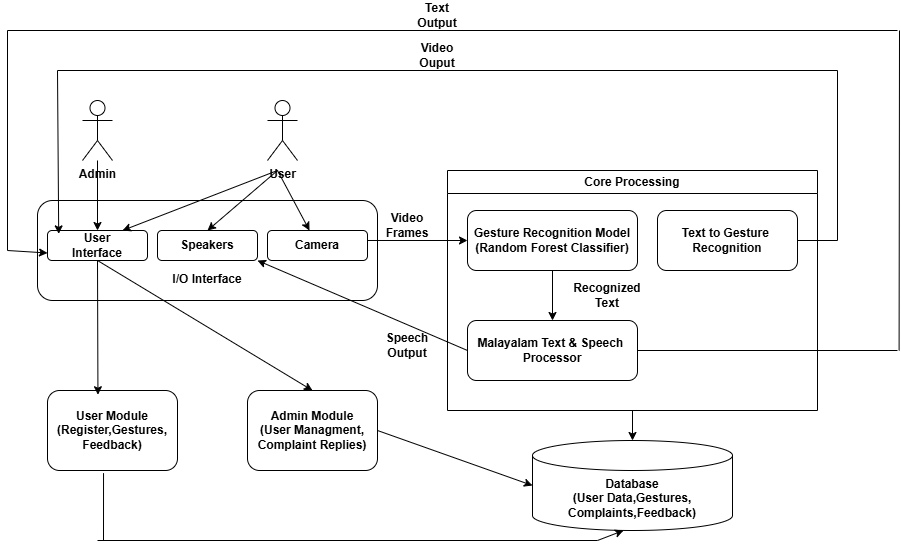

The diagram above was exported from draw.io. Its source (the exported page's mxGraphModel, read from the mxfile embedded in the PNG):
<mxGraphModel dx="1042" dy="562" grid="1" gridSize="10" guides="1" tooltips="1" connect="1" arrows="1" fold="1" page="1" pageScale="1" pageWidth="850" pageHeight="1100" math="0" shadow="0">
  <root>
    <mxCell id="0" />
    <mxCell id="1" parent="0" />
    <mxCell id="LAHoZHVyX1HhJwKJXciO-2" parent="1" style="rounded=1;whiteSpace=wrap;html=1;" value="&lt;div&gt;&lt;b&gt;&lt;br&gt;&lt;/b&gt;&lt;/div&gt;&lt;div&gt;&lt;b&gt;&lt;br&gt;&lt;/b&gt;&lt;/div&gt;&lt;div&gt;&lt;b&gt;&lt;br&gt;&lt;/b&gt;&lt;/div&gt;&lt;div&gt;&lt;b&gt;&lt;br&gt;&lt;/b&gt;&lt;/div&gt;&lt;div&gt;&lt;b&gt;I/O Interface&lt;/b&gt;&lt;/div&gt;" vertex="1">
      <mxGeometry height="100" width="340" x="50" y="250" as="geometry" />
    </mxCell>
    <mxCell id="LAHoZHVyX1HhJwKJXciO-3" parent="1" style="rounded=1;whiteSpace=wrap;html=1;" value="&lt;b&gt;User&lt;/b&gt;&lt;div&gt;&lt;b&gt;Interface&lt;/b&gt;&lt;/div&gt;" vertex="1">
      <mxGeometry height="30" width="100" x="60" y="280" as="geometry" />
    </mxCell>
    <mxCell id="LAHoZHVyX1HhJwKJXciO-4" parent="1" style="rounded=1;whiteSpace=wrap;html=1;" value="&lt;b&gt;Speakers&lt;/b&gt;" vertex="1">
      <mxGeometry height="30" width="100" x="170" y="280" as="geometry" />
    </mxCell>
    <mxCell id="LAHoZHVyX1HhJwKJXciO-5" parent="1" style="rounded=1;whiteSpace=wrap;html=1;" value="&lt;b&gt;Camera&lt;/b&gt;" vertex="1">
      <mxGeometry height="30" width="100" x="280" y="280" as="geometry" />
    </mxCell>
    <mxCell id="LAHoZHVyX1HhJwKJXciO-6" parent="1" style="shape=umlActor;verticalLabelPosition=bottom;verticalAlign=top;html=1;outlineConnect=0;" value="&lt;b&gt;User&lt;/b&gt;" vertex="1">
      <mxGeometry height="60" width="30" x="280" y="150" as="geometry" />
    </mxCell>
    <mxCell id="LAHoZHVyX1HhJwKJXciO-27" edge="1" parent="1" source="LAHoZHVyX1HhJwKJXciO-7" style="edgeStyle=orthogonalEdgeStyle;rounded=0;orthogonalLoop=1;jettySize=auto;html=1;" target="LAHoZHVyX1HhJwKJXciO-3" value="">
      <mxGeometry relative="1" as="geometry" />
    </mxCell>
    <mxCell id="LAHoZHVyX1HhJwKJXciO-7" parent="1" style="shape=umlActor;verticalLabelPosition=bottom;verticalAlign=top;html=1;outlineConnect=0;" value="&lt;b&gt;Admin&lt;/b&gt;" vertex="1">
      <mxGeometry height="60" width="30" x="95" y="150" as="geometry" />
    </mxCell>
    <mxCell id="LAHoZHVyX1HhJwKJXciO-34" edge="1" parent="1" source="LAHoZHVyX1HhJwKJXciO-8" style="edgeStyle=orthogonalEdgeStyle;rounded=0;orthogonalLoop=1;jettySize=auto;html=1;" target="LAHoZHVyX1HhJwKJXciO-14" value="">
      <mxGeometry relative="1" as="geometry" />
    </mxCell>
    <mxCell id="LAHoZHVyX1HhJwKJXciO-8" parent="1" style="swimlane;whiteSpace=wrap;html=1;" value="Core Processing" vertex="1">
      <mxGeometry height="240" width="370" x="460" y="220" as="geometry" />
    </mxCell>
    <mxCell id="LAHoZHVyX1HhJwKJXciO-16" edge="1" parent="LAHoZHVyX1HhJwKJXciO-8" source="LAHoZHVyX1HhJwKJXciO-9" style="edgeStyle=orthogonalEdgeStyle;rounded=0;orthogonalLoop=1;jettySize=auto;html=1;" target="LAHoZHVyX1HhJwKJXciO-10" value="">
      <mxGeometry relative="1" as="geometry" />
    </mxCell>
    <mxCell id="LAHoZHVyX1HhJwKJXciO-9" parent="LAHoZHVyX1HhJwKJXciO-8" style="rounded=1;whiteSpace=wrap;html=1;" value="&lt;b&gt;Gesture Recognition Model&lt;/b&gt;&lt;div&gt;&lt;b&gt;(Random Forest Classifier)&lt;/b&gt;&lt;/div&gt;" vertex="1">
      <mxGeometry height="60" width="170" x="20" y="40" as="geometry" />
    </mxCell>
    <mxCell id="LAHoZHVyX1HhJwKJXciO-10" parent="LAHoZHVyX1HhJwKJXciO-8" style="rounded=1;whiteSpace=wrap;html=1;" value="&lt;b&gt;Malayalam Text &amp;amp; Speech&amp;nbsp;&lt;/b&gt;&lt;div&gt;&lt;b&gt;Processor&lt;/b&gt;&lt;/div&gt;" vertex="1">
      <mxGeometry height="60" width="170" x="20" y="150" as="geometry" />
    </mxCell>
    <mxCell id="LAHoZHVyX1HhJwKJXciO-35" parent="LAHoZHVyX1HhJwKJXciO-8" style="rounded=1;whiteSpace=wrap;html=1;" value="&lt;b&gt;Text to Gesture&amp;nbsp;&lt;/b&gt;&lt;div&gt;&lt;b&gt;Recognition&lt;/b&gt;&lt;/div&gt;" vertex="1">
      <mxGeometry height="60" width="140" x="210" y="40" as="geometry" />
    </mxCell>
    <mxCell id="LAHoZHVyX1HhJwKJXciO-37" parent="LAHoZHVyX1HhJwKJXciO-8" style="text;html=1;whiteSpace=wrap;strokeColor=none;fillColor=none;align=center;verticalAlign=middle;rounded=0;" value="&lt;b&gt;Recognized&lt;/b&gt;&lt;div&gt;&lt;b&gt;Text&lt;/b&gt;&lt;/div&gt;" vertex="1">
      <mxGeometry height="30" width="100" x="110" y="110" as="geometry" />
    </mxCell>
    <mxCell id="LAHoZHVyX1HhJwKJXciO-11" parent="1" style="rounded=1;whiteSpace=wrap;html=1;" value="&lt;b&gt;User Module&lt;/b&gt;&lt;div&gt;&lt;b&gt;(Register,Gestures,&lt;/b&gt;&lt;/div&gt;&lt;div&gt;&lt;b&gt;Feedback)&lt;/b&gt;&lt;/div&gt;" vertex="1">
      <mxGeometry height="80" width="130" x="60" y="440" as="geometry" />
    </mxCell>
    <mxCell id="LAHoZHVyX1HhJwKJXciO-12" parent="1" style="rounded=1;whiteSpace=wrap;html=1;" value="&lt;b&gt;Admin Module&lt;/b&gt;&lt;div&gt;&lt;b&gt;(User Managment,&lt;/b&gt;&lt;/div&gt;&lt;div&gt;&lt;b&gt;Complaint Replies)&lt;/b&gt;&lt;/div&gt;" vertex="1">
      <mxGeometry height="80" width="130" x="260" y="440" as="geometry" />
    </mxCell>
    <mxCell id="LAHoZHVyX1HhJwKJXciO-14" parent="1" style="shape=cylinder3;whiteSpace=wrap;html=1;boundedLbl=1;backgroundOutline=1;size=15;" value="&lt;b&gt;Database&lt;/b&gt;&lt;div&gt;&lt;div&gt;&lt;b&gt;(User Data,Gestures,&lt;/b&gt;&lt;/div&gt;&lt;div&gt;&lt;b&gt;Complaints,Feedback)&lt;/b&gt;&lt;/div&gt;&lt;/div&gt;" vertex="1">
      <mxGeometry height="90" width="200" x="545" y="490" as="geometry" />
    </mxCell>
    <mxCell id="LAHoZHVyX1HhJwKJXciO-20" edge="1" parent="1" style="endArrow=classic;html=1;rounded=0;entryX=0.75;entryY=0;entryDx=0;entryDy=0;" target="LAHoZHVyX1HhJwKJXciO-3" value="">
      <mxGeometry height="50" relative="1" width="50" as="geometry">
        <mxPoint x="290" y="220" as="sourcePoint" />
        <mxPoint x="420" y="370" as="targetPoint" />
      </mxGeometry>
    </mxCell>
    <mxCell id="LAHoZHVyX1HhJwKJXciO-21" edge="1" parent="1" style="endArrow=classic;html=1;rounded=0;entryX=0.5;entryY=0;entryDx=0;entryDy=0;" target="LAHoZHVyX1HhJwKJXciO-4" value="">
      <mxGeometry height="50" relative="1" width="50" as="geometry">
        <mxPoint x="290" y="220" as="sourcePoint" />
        <mxPoint x="145" y="290" as="targetPoint" />
      </mxGeometry>
    </mxCell>
    <mxCell id="LAHoZHVyX1HhJwKJXciO-22" edge="1" parent="1" style="endArrow=classic;html=1;rounded=0;" target="LAHoZHVyX1HhJwKJXciO-5" value="">
      <mxGeometry height="50" relative="1" width="50" as="geometry">
        <mxPoint x="290" y="220" as="sourcePoint" />
        <mxPoint x="230" y="290" as="targetPoint" />
      </mxGeometry>
    </mxCell>
    <mxCell id="LAHoZHVyX1HhJwKJXciO-23" edge="1" parent="1" source="LAHoZHVyX1HhJwKJXciO-3" style="endArrow=classic;html=1;rounded=0;exitX=0.5;exitY=1;exitDx=0;exitDy=0;entryX=0.388;entryY=0.053;entryDx=0;entryDy=0;entryPerimeter=0;" target="LAHoZHVyX1HhJwKJXciO-11" value="">
      <mxGeometry height="50" relative="1" width="50" as="geometry">
        <mxPoint x="370" y="420" as="sourcePoint" />
        <mxPoint x="420" y="370" as="targetPoint" />
      </mxGeometry>
    </mxCell>
    <mxCell id="LAHoZHVyX1HhJwKJXciO-24" edge="1" parent="1" style="endArrow=classic;html=1;rounded=0;entryX=0.5;entryY=0;entryDx=0;entryDy=0;" target="LAHoZHVyX1HhJwKJXciO-12" value="">
      <mxGeometry height="50" relative="1" width="50" as="geometry">
        <mxPoint x="110" y="310" as="sourcePoint" />
        <mxPoint x="120" y="454" as="targetPoint" />
      </mxGeometry>
    </mxCell>
    <mxCell id="LAHoZHVyX1HhJwKJXciO-25" edge="1" parent="1" source="LAHoZHVyX1HhJwKJXciO-5" style="endArrow=classic;html=1;rounded=0;entryX=0;entryY=0.5;entryDx=0;entryDy=0;exitX=1;exitY=0.333;exitDx=0;exitDy=0;exitPerimeter=0;" target="LAHoZHVyX1HhJwKJXciO-9" value="">
      <mxGeometry height="50" relative="1" width="50" as="geometry">
        <mxPoint x="370" y="420" as="sourcePoint" />
        <mxPoint x="420" y="370" as="targetPoint" />
      </mxGeometry>
    </mxCell>
    <mxCell id="LAHoZHVyX1HhJwKJXciO-26" edge="1" parent="1" source="LAHoZHVyX1HhJwKJXciO-10" style="endArrow=classic;html=1;rounded=0;exitX=0;exitY=0.5;exitDx=0;exitDy=0;entryX=1;entryY=1;entryDx=0;entryDy=0;" target="LAHoZHVyX1HhJwKJXciO-4" value="">
      <mxGeometry height="50" relative="1" width="50" as="geometry">
        <mxPoint x="370" y="420" as="sourcePoint" />
        <mxPoint x="420" y="370" as="targetPoint" />
      </mxGeometry>
    </mxCell>
    <mxCell id="LAHoZHVyX1HhJwKJXciO-28" edge="1" parent="1" source="LAHoZHVyX1HhJwKJXciO-12" style="endArrow=classic;html=1;rounded=0;entryX=0;entryY=0.5;entryDx=0;entryDy=0;entryPerimeter=0;exitX=1;exitY=0.5;exitDx=0;exitDy=0;" target="LAHoZHVyX1HhJwKJXciO-14" value="">
      <mxGeometry height="50" relative="1" width="50" as="geometry">
        <mxPoint x="370" y="420" as="sourcePoint" />
        <mxPoint x="420" y="370" as="targetPoint" />
      </mxGeometry>
    </mxCell>
    <mxCell id="LAHoZHVyX1HhJwKJXciO-29" edge="1" parent="1" source="LAHoZHVyX1HhJwKJXciO-11" style="endArrow=none;html=1;rounded=0;exitX=0.431;exitY=1.033;exitDx=0;exitDy=0;exitPerimeter=0;" value="">
      <mxGeometry height="50" relative="1" width="50" as="geometry">
        <mxPoint x="370" y="420" as="sourcePoint" />
        <mxPoint x="116" y="590" as="targetPoint" />
      </mxGeometry>
    </mxCell>
    <mxCell id="LAHoZHVyX1HhJwKJXciO-32" edge="1" parent="1" style="endArrow=none;html=1;rounded=0;" value="">
      <mxGeometry height="50" relative="1" width="50" as="geometry">
        <mxPoint x="110" y="590" as="sourcePoint" />
        <mxPoint x="610" y="590" as="targetPoint" />
      </mxGeometry>
    </mxCell>
    <mxCell id="LAHoZHVyX1HhJwKJXciO-33" edge="1" parent="1" style="endArrow=classic;html=1;rounded=0;" value="">
      <mxGeometry height="50" relative="1" width="50" as="geometry">
        <mxPoint x="610" y="590" as="sourcePoint" />
        <mxPoint x="636" y="580" as="targetPoint" />
      </mxGeometry>
    </mxCell>
    <mxCell id="LAHoZHVyX1HhJwKJXciO-36" parent="1" style="text;html=1;whiteSpace=wrap;strokeColor=none;fillColor=none;align=center;verticalAlign=middle;rounded=0;" value="&lt;b&gt;Speech&lt;/b&gt;&lt;div&gt;&lt;b&gt;Output&lt;/b&gt;&lt;/div&gt;" vertex="1">
      <mxGeometry height="30" width="60" x="390" y="380" as="geometry" />
    </mxCell>
    <mxCell id="LAHoZHVyX1HhJwKJXciO-38" parent="1" style="text;html=1;whiteSpace=wrap;strokeColor=none;fillColor=none;align=center;verticalAlign=middle;rounded=0;" value="&lt;b&gt;Video&lt;/b&gt;&lt;div&gt;&lt;b&gt;Frames&lt;/b&gt;&lt;/div&gt;" vertex="1">
      <mxGeometry height="30" width="60" x="390" y="260" as="geometry" />
    </mxCell>
    <mxCell id="LAHoZHVyX1HhJwKJXciO-39" edge="1" parent="1" source="LAHoZHVyX1HhJwKJXciO-35" style="endArrow=none;html=1;rounded=0;exitX=1;exitY=0.5;exitDx=0;exitDy=0;" value="">
      <mxGeometry height="50" relative="1" width="50" as="geometry">
        <mxPoint x="370" y="390" as="sourcePoint" />
        <mxPoint x="850" y="290" as="targetPoint" />
      </mxGeometry>
    </mxCell>
    <mxCell id="LAHoZHVyX1HhJwKJXciO-40" edge="1" parent="1" style="endArrow=none;html=1;rounded=0;" value="">
      <mxGeometry height="50" relative="1" width="50" as="geometry">
        <mxPoint x="850" y="120" as="sourcePoint" />
        <mxPoint x="850" y="290" as="targetPoint" />
      </mxGeometry>
    </mxCell>
    <mxCell id="LAHoZHVyX1HhJwKJXciO-41" edge="1" parent="1" style="endArrow=none;html=1;rounded=0;" value="">
      <mxGeometry height="50" relative="1" width="50" as="geometry">
        <mxPoint x="850" y="120" as="sourcePoint" />
        <mxPoint x="70" y="120" as="targetPoint" />
      </mxGeometry>
    </mxCell>
    <mxCell id="LAHoZHVyX1HhJwKJXciO-43" edge="1" parent="1" style="endArrow=classic;html=1;rounded=0;entryX=0.112;entryY=0.113;entryDx=0;entryDy=0;entryPerimeter=0;" target="LAHoZHVyX1HhJwKJXciO-3" value="">
      <mxGeometry height="50" relative="1" width="50" as="geometry">
        <mxPoint x="70" y="120" as="sourcePoint" />
        <mxPoint x="420" y="340" as="targetPoint" />
      </mxGeometry>
    </mxCell>
    <mxCell id="LAHoZHVyX1HhJwKJXciO-44" parent="1" style="text;html=1;whiteSpace=wrap;strokeColor=none;fillColor=none;align=center;verticalAlign=middle;rounded=0;" value="&lt;b&gt;Video&lt;/b&gt;&lt;div&gt;&lt;b&gt;Ouput&lt;/b&gt;&lt;/div&gt;" vertex="1">
      <mxGeometry height="30" width="60" x="420" y="90" as="geometry" />
    </mxCell>
    <mxCell id="LAHoZHVyX1HhJwKJXciO-45" edge="1" parent="1" source="LAHoZHVyX1HhJwKJXciO-10" style="endArrow=none;html=1;rounded=0;exitX=1;exitY=0.5;exitDx=0;exitDy=0;" value="">
      <mxGeometry height="50" relative="1" width="50" as="geometry">
        <mxPoint x="370" y="390" as="sourcePoint" />
        <mxPoint x="910" y="400" as="targetPoint" />
      </mxGeometry>
    </mxCell>
    <mxCell id="LAHoZHVyX1HhJwKJXciO-46" edge="1" parent="1" style="endArrow=none;html=1;rounded=0;" value="">
      <mxGeometry height="50" relative="1" width="50" as="geometry">
        <mxPoint x="911.6000366210938" y="400" as="sourcePoint" />
        <mxPoint x="912" y="80" as="targetPoint" />
      </mxGeometry>
    </mxCell>
    <mxCell id="LAHoZHVyX1HhJwKJXciO-47" edge="1" parent="1" style="endArrow=none;html=1;rounded=0;" value="">
      <mxGeometry height="50" relative="1" width="50" as="geometry">
        <mxPoint x="20" y="80" as="sourcePoint" />
        <mxPoint x="910" y="80" as="targetPoint" />
      </mxGeometry>
    </mxCell>
    <mxCell id="LAHoZHVyX1HhJwKJXciO-49" edge="1" parent="1" style="endArrow=none;html=1;rounded=0;" value="">
      <mxGeometry height="50" relative="1" width="50" as="geometry">
        <mxPoint x="20" y="80" as="sourcePoint" />
        <mxPoint x="20" y="300" as="targetPoint" />
      </mxGeometry>
    </mxCell>
    <mxCell id="LAHoZHVyX1HhJwKJXciO-50" edge="1" parent="1" style="endArrow=classic;html=1;rounded=0;entryX=0;entryY=0.75;entryDx=0;entryDy=0;" target="LAHoZHVyX1HhJwKJXciO-3" value="">
      <mxGeometry height="50" relative="1" width="50" as="geometry">
        <mxPoint x="20" y="300" as="sourcePoint" />
        <mxPoint x="520" y="150" as="targetPoint" />
      </mxGeometry>
    </mxCell>
    <mxCell id="0A5yG0m_hwiZAmbTtkhT-1" parent="1" style="text;html=1;whiteSpace=wrap;strokeColor=none;fillColor=none;align=center;verticalAlign=middle;rounded=0;" value="&lt;b&gt;Text Output&lt;/b&gt;" vertex="1">
      <mxGeometry height="30" width="60" x="420" y="50" as="geometry" />
    </mxCell>
  </root>
</mxGraphModel>